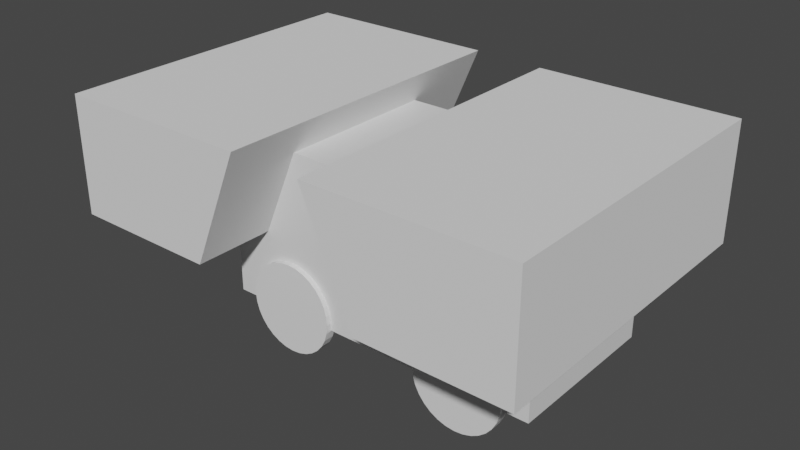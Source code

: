 # Source: car.blend  (saved by Blender 3.6.13; exported with 4.5.12 LTS)
import bpy
from mathutils import Matrix  # noqa: F401  (used for matrix-valued properties, if any)

bpy.ops.wm.read_factory_settings(use_empty=True)
scene = bpy.context.scene
scene.name = 'Scene'

# ---- collections
col_booleans = bpy.data.collections.new('Booleans'); scene.collection.children.link(col_booleans)

# ---- materials (node trees are filled in below, after node groups)
mat_material = bpy.data.materials.new('Material')
mat_material.alpha_threshold = 0.0
mat_material.use_transparent_shadow = False
mat_material.roughness = 0.5
mat_material.line_color = (0.0, 0.0, 0.0, 1.0)

# ---- material node trees
mat_material.use_nodes = True; mat_material.node_tree.nodes.clear()
_N = mat_material.node_tree.nodes; _L = mat_material.node_tree.links
n0 = _N.new('ShaderNodeOutputMaterial'); n0.name = 'Material Output'; n0.location = (300, 300)
n1 = _N.new('ShaderNodeBsdfPrincipled'); n1.name = 'Principled BSDF'; n1.location = (10, 300)
n1.distribution = 'GGX'
n1.subsurface_method = 'RANDOM_WALK_SKIN'
n1.inputs[3].default_value = 1.45
n1.inputs[27].default_value = (0.0, 0.0, 0.0, 1.0)
n1.inputs[28].default_value = 1.0
_L.new(n1.outputs[0], n0.inputs[0])
n0.is_active_output = True

# ---- world
world_world = bpy.data.worlds.new('World'); scene.world = world_world
world_world.use_nodes = True; world_world.node_tree.nodes.clear()
_N = world_world.node_tree.nodes; _L = world_world.node_tree.links
n0 = _N.new('ShaderNodeOutputWorld'); n0.name = 'World Output'; n0.location = (300, 300)
n1 = _N.new('ShaderNodeBackground'); n1.name = 'Background'; n1.location = (10, 300)
n1.inputs[0].default_value = (0.05088, 0.05088, 0.05088, 1.0)
_L.new(n1.outputs[0], n0.inputs[0])
n0.is_active_output = True
world_world.color = (0.05088, 0.05088, 0.05088)
world_world.use_sun_shadow = False
world_world.sun_shadow_jitter_overblur = 0.0

# ---- meshes
me_cylinder = bpy.data.meshes.new('Cylinder')
me_cylinder.from_pydata([(0.0, 1.0, -1.0), (0.0, 1.0, 1.0), (0.1951, 0.9808, -1.0), (0.1951, 0.9808, 1.0), (0.3827, 0.9239, -1.0), (0.3827, 0.9239, 1.0), (0.5556, 0.8315, -1.0), (0.5556, 0.8315, 1.0), (0.7071, 0.7071, -1.0), (0.7071, 0.7071, 1.0), (0.8315, 0.5556, -1.0), (0.8315, 0.5556, 1.0), (0.9239, 0.3827, -1.0), (0.9239, 0.3827, 1.0), (0.9808, 0.1951, -1.0), (0.9808, 0.1951, 1.0), (1.0, 0.0, -1.0), (1.0, 0.0, 1.0), (0.9808, -0.1951, -1.0), (0.9808, -0.1951, 1.0), (0.9239, -0.3827, -1.0), (0.9239, -0.3827, 1.0), (0.8315, -0.5556, -1.0), (0.8315, -0.5556, 1.0), (0.7071, -0.7071, -1.0), (0.7071, -0.7071, 1.0), (0.5556, -0.8315, -1.0), (0.5556, -0.8315, 1.0), (0.3827, -0.9239, -1.0), (0.3827, -0.9239, 1.0), (0.1951, -0.9808, -1.0), (0.1951, -0.9808, 1.0), (0.0, -1.0, -1.0), (0.0, -1.0, 1.0), (-0.1951, -0.9808, -1.0), (-0.1951, -0.9808, 1.0), (-0.3827, -0.9239, -1.0), (-0.3827, -0.9239, 1.0), (-0.5556, -0.8315, -1.0), (-0.5556, -0.8315, 1.0), (-0.7071, -0.7071, -1.0), (-0.7071, -0.7071, 1.0), (-0.8315, -0.5556, -1.0), (-0.8315, -0.5556, 1.0), (-0.9239, -0.3827, -1.0), (-0.9239, -0.3827, 1.0), (-0.9808, -0.1951, -1.0), (-0.9808, -0.1951, 1.0), (-1.0, 0.0, -1.0), (-1.0, 0.0, 1.0), (-0.9808, 0.1951, -1.0), (-0.9808, 0.1951, 1.0), (-0.9239, 0.3827, -1.0), (-0.9239, 0.3827, 1.0), (-0.8315, 0.5556, -1.0), (-0.8315, 0.5556, 1.0), (-0.7071, 0.7071, -1.0), (-0.7071, 0.7071, 1.0), (-0.5556, 0.8315, -1.0), (-0.5556, 0.8315, 1.0), (-0.3827, 0.9239, -1.0), (-0.3827, 0.9239, 1.0), (-0.1951, 0.9808, -1.0), (-0.1951, 0.9808, 1.0)], [], [(0, 1, 3, 2), (2, 3, 5, 4), (4, 5, 7, 6), (6, 7, 9, 8), (8, 9, 11, 10), (10, 11, 13, 12), (12, 13, 15, 14), (14, 15, 17, 16), (16, 17, 19, 18), (18, 19, 21, 20), (20, 21, 23, 22), (22, 23, 25, 24), (24, 25, 27, 26), (26, 27, 29, 28), (28, 29, 31, 30), (30, 31, 33, 32), (32, 33, 35, 34), (34, 35, 37, 36), (36, 37, 39, 38), (38, 39, 41, 40), (40, 41, 43, 42), (42, 43, 45, 44), (44, 45, 47, 46), (46, 47, 49, 48), (48, 49, 51, 50), (50, 51, 53, 52), (52, 53, 55, 54), (54, 55, 57, 56), (56, 57, 59, 58), (58, 59, 61, 60), (3, 1, 63, 61, 59, 57, 55, 53, 51, 49, 47, 45, 43, 41, 39, 37, 35, 33, 31, 29, 27, 25, 23, 21, 19, 17, 15, 13, 11, 9, 7, 5), (60, 61, 63, 62), (62, 63, 1, 0), (0, 2, 4, 6, 8, 10, 12, 14, 16, 18, 20, 22, 24, 26, 28, 30, 32, 34, 36, 38, 40, 42, 44, 46, 48, 50, 52, 54, 56, 58, 60, 62)])
_uv = me_cylinder.uv_layers.new(name='UVMap')
_uv.uv.foreach_set('vector', [1.0, 0.5, 1.0, 1.0, 0.9688, 1.0, 0.9688, 0.5, 0.9688, 0.5, 0.9688, 1.0, 0.9375, 1.0, 0.9375, 0.5, 0.9375, 0.5, 0.9375, 1.0, 0.9062, 1.0, 0.9062, 0.5, 0.9062, 0.5, 0.9062, 1.0, 0.875, 1.0, 0.875, 0.5, 0.875, 0.5, 0.875, 1.0, 0.8438, 1.0, 0.8438, 0.5, 0.8438, 0.5, 0.8438, 1.0, 0.8125, 1.0, 0.8125, 0.5, 0.8125, 0.5, 0.8125, 1.0, 0.7812, 1.0, 0.7812, 0.5, 0.7812, 0.5, 0.7812, 1.0, 0.75, 1.0, 0.75, 0.5, 0.75, 0.5, 0.75, 1.0, 0.7188, 1.0, 0.7188, 0.5, 0.7188, 0.5, 0.7188, 1.0, 0.6875, 1.0, 0.6875, 0.5, 0.6875, 0.5, 0.6875, 1.0, 0.6562, 1.0, 0.6562, 0.5, 0.6562, 0.5, 0.6562, 1.0, 0.625, 1.0, 0.625, 0.5, 0.625, 0.5, 0.625, 1.0, 0.5938, 1.0, 0.5938, 0.5, 0.5938, 0.5, 0.5938, 1.0, 0.5625, 1.0, 0.5625, 0.5, 0.5625, 0.5, 0.5625, 1.0, 0.5312, 1.0, 0.5312, 0.5, 0.5312, 0.5, 0.5312, 1.0, 0.5, 1.0, 0.5, 0.5, 0.5, 0.5, 0.5, 1.0, 0.4688, 1.0, 0.4688, 0.5, 0.4688, 0.5, 0.4688, 1.0, 0.4375, 1.0, 0.4375, 0.5, 0.4375, 0.5, 0.4375, 1.0, 0.4062, 1.0, 0.4062, 0.5, 0.4062, 0.5, 0.4062, 1.0, 0.375, 1.0, 0.375, 0.5, 0.375, 0.5, 0.375, 1.0, 0.3438, 1.0, 0.3438, 0.5, 0.3438, 0.5, 0.3438, 1.0, 0.3125, 1.0, 0.3125, 0.5, 0.3125, 0.5, 0.3125, 1.0, 0.2812, 1.0, 0.2812, 0.5, 0.2812, 0.5, 0.2812, 1.0, 0.25, 1.0, 0.25, 0.5, 0.25, 0.5, 0.25, 1.0, 0.2188, 1.0, 0.2188, 0.5, 0.2188, 0.5, 0.2188, 1.0, 0.1875, 1.0, 0.1875, 0.5, 0.1875, 0.5, 0.1875, 1.0, 0.1562, 1.0, 0.1562, 0.5, 0.1562, 0.5, 0.1562, 1.0, 0.125, 1.0, 0.125, 0.5, 0.125, 0.5, 0.125, 1.0, 0.09375, 1.0, 0.09375, 0.5, 0.09375, 0.5, 0.09375, 1.0, 0.0625, 1.0, 0.0625, 0.5, 0.2968, 0.4854, 0.25, 0.49, 0.2032, 0.4854, 0.1582, 0.4717, 0.1167, 0.4496, 0.08029, 0.4197, 0.05045, 0.3833, 0.02827, 0.3418, 0.01461, 0.2968, 0.01, 0.25, 0.01461, 0.2032, 0.02827, 0.1582, 0.05045, 0.1167, 0.08029, 0.08029, 0.1167, 0.05045, 0.1582, 0.02827, 0.2032, 0.01461, 0.25, 0.01, 0.2968, 0.01461, 0.3418, 0.02827, 0.3833, 0.05045, 0.4197, 0.08029, 0.4496, 0.1167, 0.4717, 0.1582, 0.4854, 0.2032, 0.49, 0.25, 0.4854, 0.2968, 0.4717, 0.3418, 0.4496, 0.3833, 0.4197, 0.4197, 0.3833, 0.4496, 0.3418, 0.4717, 0.0625, 0.5, 0.0625, 1.0, 0.03125, 1.0, 0.03125, 0.5, 0.03125, 0.5, 0.03125, 1.0, 0.0, 1.0, 0.0, 0.5, 0.75, 0.49, 0.7968, 0.4854, 0.8418, 0.4717, 0.8833, 0.4496, 0.9197, 0.4197, 0.9496, 0.3833, 0.9717, 0.3418, 0.9854, 0.2968, 0.99, 0.25, 0.9854, 0.2032, 0.9717, 0.1582, 0.9496, 0.1167, 0.9197, 0.08029, 0.8833, 0.05045, 0.8418, 0.02827, 0.7968, 0.01461, 0.75, 0.01, 0.7032, 0.01461, 0.6582, 0.02827, 0.6167, 0.05045, 0.5803, 0.08029, 0.5504, 0.1167, 0.5283, 0.1582, 0.5146, 0.2032, 0.51, 0.25, 0.5146, 0.2968, 0.5283, 0.3418, 0.5504, 0.3833, 0.5803, 0.4197, 0.6167, 0.4496, 0.6582, 0.4717, 0.7032, 0.4854])
me_cylinder.update()
me_cube = bpy.data.meshes.new('Cube')
me_cube.from_pydata([(1.0, 1.0, 1.0), (1.0, 1.0, -1.0), (1.0, -1.0, 1.0), (1.0, -1.0, -1.0), (-1.0, 1.0, 1.0), (-1.0, 1.0, -1.0), (-1.0, -1.0, 1.0), (-1.0, -1.0, -1.0)], [], [(0, 4, 6, 2), (3, 2, 6, 7), (7, 6, 4, 5), (5, 1, 3, 7), (1, 0, 2, 3), (5, 4, 0, 1)])
_uv = me_cube.uv_layers.new(name='UVMap')
_uv.uv.foreach_set('vector', [0.625, 0.5, 0.875, 0.5, 0.875, 0.75, 0.625, 0.75, 0.375, 0.75, 0.625, 0.75, 0.625, 1.0, 0.375, 1.0, 0.375, 0.0, 0.625, 0.0, 0.625, 0.25, 0.375, 0.25, 0.125, 0.5, 0.375, 0.5, 0.375, 0.75, 0.125, 0.75, 0.375, 0.5, 0.625, 0.5, 0.625, 0.75, 0.375, 0.75, 0.375, 0.25, 0.625, 0.25, 0.625, 0.5, 0.375, 0.5])
me_cube.materials.append(mat_material)
me_cube.use_mirror_vertex_groups = False
me_cube.update()
me_cube_001 = bpy.data.meshes.new('Cube.001')
me_cube_001.from_pydata([(-0.4957, -1.0, -1.0), (-1.0, -1.0, 1.0), (-0.4957, 1.0, -1.0), (-1.0, 1.0, 1.0), (1.0, -1.0, -1.0), (1.0, -1.0, 1.0), (1.0, 1.0, -1.0), (1.0, 1.0, 1.0)], [], [(0, 1, 3, 2), (2, 3, 7, 6), (6, 7, 5, 4), (4, 5, 1, 0), (2, 6, 4, 0), (7, 3, 1, 5)])
_uv = me_cube_001.uv_layers.new(name='UVMap')
_uv.uv.foreach_set('vector', [0.375, 0.0, 0.625, 0.0, 0.625, 0.25, 0.375, 0.25, 0.375, 0.25, 0.625, 0.25, 0.625, 0.5, 0.375, 0.5, 0.375, 0.5, 0.625, 0.5, 0.625, 0.75, 0.375, 0.75, 0.375, 0.75, 0.625, 0.75, 0.625, 1.0, 0.375, 1.0, 0.125, 0.5, 0.375, 0.5, 0.375, 0.75, 0.125, 0.75, 0.625, 0.5, 0.875, 0.5, 0.875, 0.75, 0.625, 0.75])
me_cube_001.update()
me_cylinder_001 = bpy.data.meshes.new('Cylinder.001')
me_cylinder_001.from_pydata([(0.0, 1.0, -1.0), (0.0, 1.0, 1.0), (0.1951, 0.9808, -1.0), (0.1951, 0.9808, 1.0), (0.3827, 0.9239, -1.0), (0.3827, 0.9239, 1.0), (0.5556, 0.8315, -1.0), (0.5556, 0.8315, 1.0), (0.7071, 0.7071, -1.0), (0.7071, 0.7071, 1.0), (0.8315, 0.5556, -1.0), (0.8315, 0.5556, 1.0), (0.9239, 0.3827, -1.0), (0.9239, 0.3827, 1.0), (0.9808, 0.1951, -1.0), (0.9808, 0.1951, 1.0), (1.0, 0.0, -1.0), (1.0, 0.0, 1.0), (0.9808, -0.1951, -1.0), (0.9808, -0.1951, 1.0), (0.9239, -0.3827, -1.0), (0.9239, -0.3827, 1.0), (0.8315, -0.5556, -1.0), (0.8315, -0.5556, 1.0), (0.7071, -0.7071, -1.0), (0.7071, -0.7071, 1.0), (0.5556, -0.8315, -1.0), (0.5556, -0.8315, 1.0), (0.3827, -0.9239, -1.0), (0.3827, -0.9239, 1.0), (0.1951, -0.9808, -1.0), (0.1951, -0.9808, 1.0), (0.0, -1.0, -1.0), (0.0, -1.0, 1.0), (-0.1951, -0.9808, -1.0), (-0.1951, -0.9808, 1.0), (-0.3827, -0.9239, -1.0), (-0.3827, -0.9239, 1.0), (-0.5556, -0.8315, -1.0), (-0.5556, -0.8315, 1.0), (-0.7071, -0.7071, -1.0), (-0.7071, -0.7071, 1.0), (-0.8315, -0.5556, -1.0), (-0.8315, -0.5556, 1.0), (-0.9239, -0.3827, -1.0), (-0.9239, -0.3827, 1.0), (-0.9808, -0.1951, -1.0), (-0.9808, -0.1951, 1.0), (-1.0, 0.0, -1.0), (-1.0, 0.0, 1.0), (-0.9808, 0.1951, -1.0), (-0.9808, 0.1951, 1.0), (-0.9239, 0.3827, -1.0), (-0.9239, 0.3827, 1.0), (-0.8315, 0.5556, -1.0), (-0.8315, 0.5556, 1.0), (-0.7071, 0.7071, -1.0), (-0.7071, 0.7071, 1.0), (-0.5556, 0.8315, -1.0), (-0.5556, 0.8315, 1.0), (-0.3827, 0.9239, -1.0), (-0.3827, 0.9239, 1.0), (-0.1951, 0.9808, -1.0), (-0.1951, 0.9808, 1.0)], [], [(0, 1, 3, 2), (2, 3, 5, 4), (4, 5, 7, 6), (6, 7, 9, 8), (8, 9, 11, 10), (10, 11, 13, 12), (12, 13, 15, 14), (14, 15, 17, 16), (16, 17, 19, 18), (18, 19, 21, 20), (20, 21, 23, 22), (22, 23, 25, 24), (24, 25, 27, 26), (26, 27, 29, 28), (28, 29, 31, 30), (30, 31, 33, 32), (32, 33, 35, 34), (34, 35, 37, 36), (36, 37, 39, 38), (38, 39, 41, 40), (40, 41, 43, 42), (42, 43, 45, 44), (44, 45, 47, 46), (46, 47, 49, 48), (48, 49, 51, 50), (50, 51, 53, 52), (52, 53, 55, 54), (54, 55, 57, 56), (56, 57, 59, 58), (58, 59, 61, 60), (3, 1, 63, 61, 59, 57, 55, 53, 51, 49, 47, 45, 43, 41, 39, 37, 35, 33, 31, 29, 27, 25, 23, 21, 19, 17, 15, 13, 11, 9, 7, 5), (60, 61, 63, 62), (62, 63, 1, 0), (0, 2, 4, 6, 8, 10, 12, 14, 16, 18, 20, 22, 24, 26, 28, 30, 32, 34, 36, 38, 40, 42, 44, 46, 48, 50, 52, 54, 56, 58, 60, 62)])
_uv = me_cylinder_001.uv_layers.new(name='UVMap')
_uv.uv.foreach_set('vector', [1.0, 0.5, 1.0, 1.0, 0.9688, 1.0, 0.9688, 0.5, 0.9688, 0.5, 0.9688, 1.0, 0.9375, 1.0, 0.9375, 0.5, 0.9375, 0.5, 0.9375, 1.0, 0.9062, 1.0, 0.9062, 0.5, 0.9062, 0.5, 0.9062, 1.0, 0.875, 1.0, 0.875, 0.5, 0.875, 0.5, 0.875, 1.0, 0.8438, 1.0, 0.8438, 0.5, 0.8438, 0.5, 0.8438, 1.0, 0.8125, 1.0, 0.8125, 0.5, 0.8125, 0.5, 0.8125, 1.0, 0.7812, 1.0, 0.7812, 0.5, 0.7812, 0.5, 0.7812, 1.0, 0.75, 1.0, 0.75, 0.5, 0.75, 0.5, 0.75, 1.0, 0.7188, 1.0, 0.7188, 0.5, 0.7188, 0.5, 0.7188, 1.0, 0.6875, 1.0, 0.6875, 0.5, 0.6875, 0.5, 0.6875, 1.0, 0.6562, 1.0, 0.6562, 0.5, 0.6562, 0.5, 0.6562, 1.0, 0.625, 1.0, 0.625, 0.5, 0.625, 0.5, 0.625, 1.0, 0.5938, 1.0, 0.5938, 0.5, 0.5938, 0.5, 0.5938, 1.0, 0.5625, 1.0, 0.5625, 0.5, 0.5625, 0.5, 0.5625, 1.0, 0.5312, 1.0, 0.5312, 0.5, 0.5312, 0.5, 0.5312, 1.0, 0.5, 1.0, 0.5, 0.5, 0.5, 0.5, 0.5, 1.0, 0.4688, 1.0, 0.4688, 0.5, 0.4688, 0.5, 0.4688, 1.0, 0.4375, 1.0, 0.4375, 0.5, 0.4375, 0.5, 0.4375, 1.0, 0.4062, 1.0, 0.4062, 0.5, 0.4062, 0.5, 0.4062, 1.0, 0.375, 1.0, 0.375, 0.5, 0.375, 0.5, 0.375, 1.0, 0.3438, 1.0, 0.3438, 0.5, 0.3438, 0.5, 0.3438, 1.0, 0.3125, 1.0, 0.3125, 0.5, 0.3125, 0.5, 0.3125, 1.0, 0.2812, 1.0, 0.2812, 0.5, 0.2812, 0.5, 0.2812, 1.0, 0.25, 1.0, 0.25, 0.5, 0.25, 0.5, 0.25, 1.0, 0.2188, 1.0, 0.2188, 0.5, 0.2188, 0.5, 0.2188, 1.0, 0.1875, 1.0, 0.1875, 0.5, 0.1875, 0.5, 0.1875, 1.0, 0.1562, 1.0, 0.1562, 0.5, 0.1562, 0.5, 0.1562, 1.0, 0.125, 1.0, 0.125, 0.5, 0.125, 0.5, 0.125, 1.0, 0.09375, 1.0, 0.09375, 0.5, 0.09375, 0.5, 0.09375, 1.0, 0.0625, 1.0, 0.0625, 0.5, 0.2968, 0.4854, 0.25, 0.49, 0.2032, 0.4854, 0.1582, 0.4717, 0.1167, 0.4496, 0.08029, 0.4197, 0.05045, 0.3833, 0.02827, 0.3418, 0.01461, 0.2968, 0.01, 0.25, 0.01461, 0.2032, 0.02827, 0.1582, 0.05045, 0.1167, 0.08029, 0.08029, 0.1167, 0.05045, 0.1582, 0.02827, 0.2032, 0.01461, 0.25, 0.01, 0.2968, 0.01461, 0.3418, 0.02827, 0.3833, 0.05045, 0.4197, 0.08029, 0.4496, 0.1167, 0.4717, 0.1582, 0.4854, 0.2032, 0.49, 0.25, 0.4854, 0.2968, 0.4717, 0.3418, 0.4496, 0.3833, 0.4197, 0.4197, 0.3833, 0.4496, 0.3418, 0.4717, 0.0625, 0.5, 0.0625, 1.0, 0.03125, 1.0, 0.03125, 0.5, 0.03125, 0.5, 0.03125, 1.0, 0.0, 1.0, 0.0, 0.5, 0.75, 0.49, 0.7968, 0.4854, 0.8418, 0.4717, 0.8833, 0.4496, 0.9197, 0.4197, 0.9496, 0.3833, 0.9717, 0.3418, 0.9854, 0.2968, 0.99, 0.25, 0.9854, 0.2032, 0.9717, 0.1582, 0.9496, 0.1167, 0.9197, 0.08029, 0.8833, 0.05045, 0.8418, 0.02827, 0.7968, 0.01461, 0.75, 0.01, 0.7032, 0.01461, 0.6582, 0.02827, 0.6167, 0.05045, 0.5803, 0.08029, 0.5504, 0.1167, 0.5283, 0.1582, 0.5146, 0.2032, 0.51, 0.25, 0.5146, 0.2968, 0.5283, 0.3418, 0.5504, 0.3833, 0.5803, 0.4197, 0.6167, 0.4496, 0.6582, 0.4717, 0.7032, 0.4854])
me_cylinder_001.update()
me_cube_002 = bpy.data.meshes.new('Cube.002')
me_cube_002.from_pydata([(-0.4957, -1.0, -1.0), (-1.0, -1.0, 1.0), (-0.4957, 1.0, -1.0), (-1.0, 1.0, 1.0), (1.0, -1.0, -1.0), (1.0, -1.0, 1.0), (1.0, 1.0, -1.0), (1.0, 1.0, 1.0)], [], [(0, 1, 3, 2), (2, 3, 7, 6), (6, 7, 5, 4), (4, 5, 1, 0), (2, 6, 4, 0), (7, 3, 1, 5)])
_uv = me_cube_002.uv_layers.new(name='UVMap')
_uv.uv.foreach_set('vector', [0.375, 0.0, 0.625, 0.0, 0.625, 0.25, 0.375, 0.25, 0.375, 0.25, 0.625, 0.25, 0.625, 0.5, 0.375, 0.5, 0.375, 0.5, 0.625, 0.5, 0.625, 0.75, 0.375, 0.75, 0.375, 0.75, 0.625, 0.75, 0.625, 1.0, 0.375, 1.0, 0.125, 0.5, 0.375, 0.5, 0.375, 0.75, 0.125, 0.75, 0.625, 0.5, 0.875, 0.5, 0.875, 0.75, 0.625, 0.75])
me_cube_002.update()

# ---- objects
ob_wheel = bpy.data.objects.new('Wheel', me_cylinder)
ob_carbody = bpy.data.objects.new('CarBody', me_cube)
ob_carfrontbool = bpy.data.objects.new('CarFrontBool', me_cube_001)
ob_wheelbool = bpy.data.objects.new('WheelBool', me_cylinder_001)
ob_carbackbool = bpy.data.objects.new('CarBackBool', me_cube_002)

# ---- transforms, parenting, visibility, modifiers, constraints
ob_wheel.location = (-2.314, 2.0, -1.816)
ob_wheel.rotation_euler = (-1.571, -0.0, 0.0)
ob_wheel.scale = (1.0, -1.0, 0.1155)
_m = ob_wheel.modifiers.new('Mirror', 'MIRROR')
_m.use_axis = (True, True, False)
_m.mirror_object = ob_carbody
ob_carbody.location = (0.0, 0.0, 0.0)
ob_carbody.scale = (4.0, 2.0, 2.0)
ob_carbody.lock_rotations_4d = False
ob_carbody.empty_display_type = 'ARROWS'
ob_carbody.lineart.crease_threshold = 0.0
_m = ob_carbody.modifiers.new('Boolean', 'BOOLEAN')
_m.object = ob_wheelbool
_m = ob_carbody.modifiers.new('Boolean.001', 'BOOLEAN')
_m.object = ob_carfrontbool
_m = ob_carbody.modifiers.new('Boolean.002', 'BOOLEAN')
_m.object = ob_carbackbool
ob_carfrontbool.location = (2.46, 0.0, 1.267)
ob_carfrontbool.scale = (2.476, 3.991, 1.455)
ob_wheelbool.location = (-2.314, 2.0, -1.816)
ob_wheelbool.rotation_euler = (-1.571, -0.0, 0.0)
ob_wheelbool.scale = (1.115, -1.115, 0.1288)
_m = ob_wheelbool.modifiers.new('Mirror', 'MIRROR')
_m.use_axis = (True, True, False)
_m.mirror_object = ob_carbody
ob_carbackbool.location = (-4.255, 0.0, 1.315)
ob_carbackbool.rotation_euler = (0.0, 0.0, 3.142)
ob_carbackbool.scale = (2.476, 3.991, 1.455)

# ---- collection membership
scene.collection.objects.link(ob_wheel)
scene.collection.objects.link(ob_carbody)
col_booleans.objects.link(ob_carfrontbool)
col_booleans.objects.link(ob_wheelbool)
col_booleans.objects.link(ob_carbackbool)

# ---- scene / render settings (as saved in the file)
scene.frame_start = 1; scene.frame_end = 250; scene.frame_set(1)
scene.render.engine = 'BLENDER_EEVEE_NEXT'
scene.cycles.sampling_pattern = 'TABULATED_SOBOL'
scene.view_settings.view_transform = 'Filmic'
bpy.context.view_layer.update()

# ---- added for rendering (the .blend has no active camera and no usable light): camera, sun
cam_auto = bpy.data.cameras.new('AutoCamera')
cam_auto.lens = 50.0
cam_auto.sensor_width = 36.0
cam_auto.clip_end = 1000.0
ob_auto_camera = bpy.data.objects.new('AutoCamera', cam_auto)
scene.collection.objects.link(ob_auto_camera)
ob_auto_camera.location = (13.2052, -16.9231, 11.2011)
ob_auto_camera.rotation_euler = (1.09748, -7.21219e-08, 0.694738)
scene.camera = ob_auto_camera
light_auto_sun = bpy.data.lights.new('AutoSun', 'SUN')
light_auto_sun.energy = 3.0
light_auto_sun.angle = 0.0523599
ob_auto_sun = bpy.data.objects.new('AutoSun', light_auto_sun)
scene.collection.objects.link(ob_auto_sun)
ob_auto_sun.rotation_euler = (0.872665, 0.174533, 0.523599)
bpy.context.view_layer.update()

